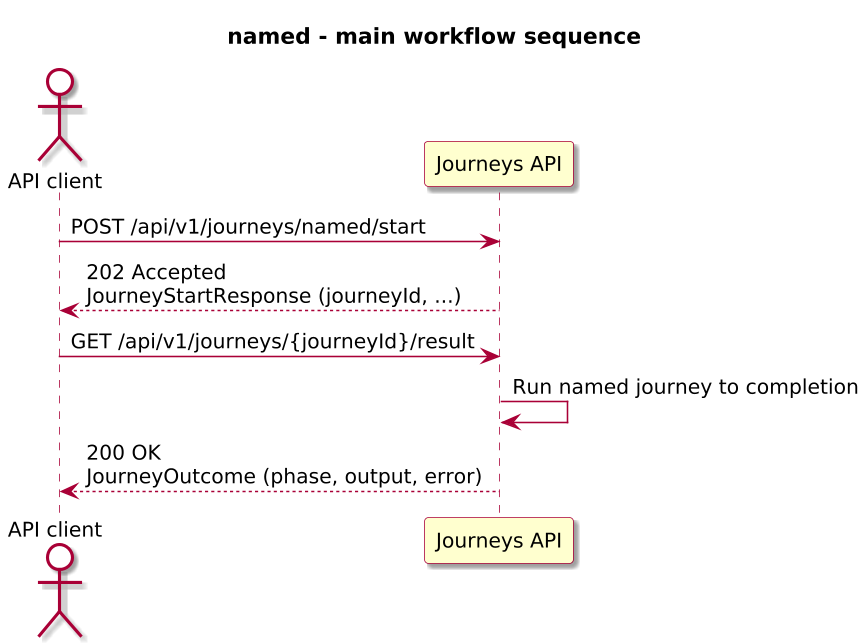

The diagram above was rendered by PlantUML. Its source (embedded in the PNG):
@startuml

skinparam BackgroundColor #FFFFFF
skinparam Shadowing true

skinparam DefaultFontName "SansSerif"
skinparam DefaultFontSize 13
skinparam DefaultFontStyle plain

skinparam dpi 150

skinparam sequence {
  ArrowColor #A80036
  LifeLineBorderColor #A80036
  LifeLineBackgroundColor #FFFFFF
}

skinparam Note {
  BackgroundColor #FBFB77
  BorderColor #A80036
}

skinparam ParticipantBorderColor #A80036
skinparam ParticipantBackgroundColor #FEFECE

skinparam ActorBorderColor #A80036
skinparam ActorBackgroundColor #FFFFFF
skinparam SequenceActorBorderThickness 2

skinparam state {
  BorderColor #A80036
  BackgroundColor #FEFECE
}

skinparam activity {
  ArrowColor #A80036
  BackgroundColor #FEFECE
  BorderColor #A80036
}

!include journey-diagram-theme.puml
title named - main workflow sequence

actor "API client" as Client
participant "Journeys API" as Journeys

Client -> Journeys: POST /api/v1/journeys/named/start
Journeys --> Client: 202 Accepted\nJourneyStartResponse (journeyId, ...)

Client -> Journeys: GET /api/v1/journeys/{journeyId}/result
Journeys -> Journeys: Run named journey to completion
Journeys --> Client: 200 OK\nJourneyOutcome (phase, output, error)

@enduml